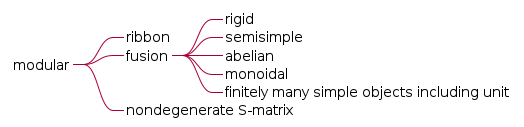

The diagram above was rendered by PlantUML. Its source (embedded in the PNG):
@startmindmap modularmap
<style>
mindmapDiagram{
        .thing {
                BackgroundColor green

        }

}
</style>
skinparam backgroundColor transparent
*_ modular <<thing>>
**_ ribbon <<thing>>
**_ fusion <<thing>>
***_ rigid <<thing>>
***_ semisimple <<thing>>
***_ abelian <<thing>>
***_ monoidal <<thing>>
***_ finitely many simple objects including unit <<thing>>
**_ nondegenerate S-matrix <<thing>>
@endmindmap